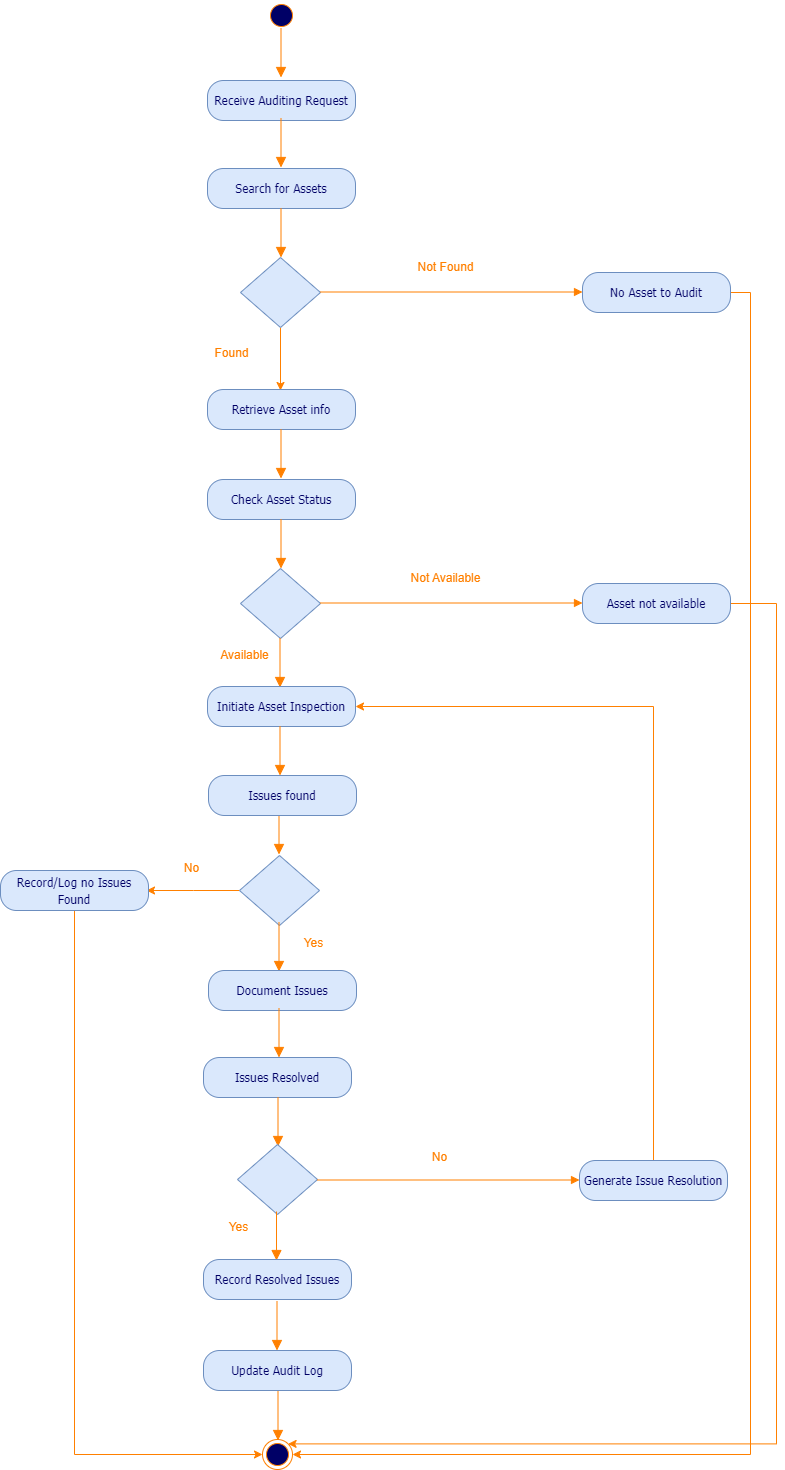

The diagram above was exported from draw.io. Its source (the exported page's mxGraphModel, read from the mxfile embedded in the PNG):
<mxGraphModel dx="1222" dy="2186" grid="0" gridSize="10" guides="1" tooltips="1" connect="1" arrows="1" fold="1" page="0" pageScale="1" pageWidth="850" pageHeight="1400" background="#FFFFFF" math="0" shadow="0">
  <root>
    <mxCell id="0" />
    <mxCell id="1" parent="0" />
    <mxCell id="NOnat52kuXi2P5Tx8Xzl-1" value="&lt;font color=&quot;#ff8000&quot;&gt;Not Found&lt;/font&gt;" style="text;html=1;align=center;verticalAlign=middle;resizable=0;points=[];autosize=1;strokeColor=none;fillColor=none;" parent="1" vertex="1">
      <mxGeometry x="713" y="-1191" width="74" height="26" as="geometry" />
    </mxCell>
    <mxCell id="NOnat52kuXi2P5Tx8Xzl-2" value="" style="ellipse;html=1;shape=startState;fillColor=#000066;strokeColor=#FF8000;fontFamily=Tahoma;fontSize=14;fontColor=#FF8000;" parent="1" vertex="1">
      <mxGeometry x="571" y="-1445" width="30" height="30" as="geometry" />
    </mxCell>
    <mxCell id="NOnat52kuXi2P5Tx8Xzl-3" value="" style="edgeStyle=orthogonalEdgeStyle;html=1;verticalAlign=bottom;endArrow=block;endSize=8;strokeColor=#FF8000;fontFamily=Tahoma;fontSize=14;fontColor=#FF8000;entryX=0.5;entryY=0;endFill=1;" parent="1" edge="1">
      <mxGeometry relative="1" as="geometry">
        <mxPoint x="585.5" y="-1368" as="targetPoint" />
        <Array as="points" />
        <mxPoint x="585.5" y="-1417" as="sourcePoint" />
      </mxGeometry>
    </mxCell>
    <mxCell id="NOnat52kuXi2P5Tx8Xzl-4" value="&lt;span style=&quot;font-size: 12px;&quot;&gt;Receive Auditing Request&lt;/span&gt;" style="rounded=1;whiteSpace=wrap;html=1;arcSize=40;fillColor=#dae8fc;strokeColor=#6c8ebf;fontFamily=Tahoma;fontSize=14;fontColor=#000066;" parent="1" vertex="1">
      <mxGeometry x="512" y="-1365" width="148" height="40" as="geometry" />
    </mxCell>
    <mxCell id="NOnat52kuXi2P5Tx8Xzl-13" value="" style="ellipse;html=1;shape=endState;fillColor=#000066;strokeColor=#FF8000;" parent="1" vertex="1">
      <mxGeometry x="567" y="-6" width="30" height="30" as="geometry" />
    </mxCell>
    <mxCell id="d-JD3MOT5ItgwoWVz9yq-4" style="edgeStyle=orthogonalEdgeStyle;rounded=0;orthogonalLoop=1;jettySize=auto;html=1;exitX=0.5;exitY=1;exitDx=0;exitDy=0;strokeColor=#FF8000;" parent="1" source="NOnat52kuXi2P5Tx8Xzl-16" edge="1">
      <mxGeometry relative="1" as="geometry">
        <mxPoint x="585" y="-1055" as="targetPoint" />
      </mxGeometry>
    </mxCell>
    <mxCell id="NOnat52kuXi2P5Tx8Xzl-16" value="" style="rhombus;whiteSpace=wrap;html=1;fillColor=#dae8fc;strokeColor=#6c8ebf;fontFamily=Tahoma;fontSize=14;fontColor=#000066;" parent="1" vertex="1">
      <mxGeometry x="545" y="-1188" width="80" height="70" as="geometry" />
    </mxCell>
    <mxCell id="NOnat52kuXi2P5Tx8Xzl-17" style="edgeStyle=orthogonalEdgeStyle;rounded=0;orthogonalLoop=1;jettySize=auto;html=1;exitX=0;exitY=0.5;exitDx=0;exitDy=0;strokeColor=#ff8000;endArrow=block;endFill=1;" parent="1" edge="1">
      <mxGeometry relative="1" as="geometry">
        <mxPoint x="887" y="-1153.5" as="targetPoint" />
        <mxPoint x="625" y="-1153.5" as="sourcePoint" />
      </mxGeometry>
    </mxCell>
    <mxCell id="d-JD3MOT5ItgwoWVz9yq-1" value="&lt;span style=&quot;font-size: 12px;&quot;&gt;Search for Assets&lt;/span&gt;" style="rounded=1;whiteSpace=wrap;html=1;arcSize=40;fillColor=#dae8fc;strokeColor=#6c8ebf;fontFamily=Tahoma;fontSize=14;fontColor=#000066;" parent="1" vertex="1">
      <mxGeometry x="512" y="-1277" width="148" height="40" as="geometry" />
    </mxCell>
    <mxCell id="d-JD3MOT5ItgwoWVz9yq-2" value="" style="edgeStyle=orthogonalEdgeStyle;html=1;verticalAlign=bottom;endArrow=block;endSize=8;strokeColor=#FF8000;fontFamily=Tahoma;fontSize=14;fontColor=#FF8000;entryX=0.5;entryY=0;endFill=1;" parent="1" edge="1">
      <mxGeometry relative="1" as="geometry">
        <mxPoint x="585.5" y="-1278" as="targetPoint" />
        <Array as="points" />
        <mxPoint x="585.5" y="-1327" as="sourcePoint" />
      </mxGeometry>
    </mxCell>
    <mxCell id="d-JD3MOT5ItgwoWVz9yq-3" value="" style="edgeStyle=orthogonalEdgeStyle;html=1;verticalAlign=bottom;endArrow=block;endSize=8;strokeColor=#FF8000;fontFamily=Tahoma;fontSize=14;fontColor=#FF8000;entryX=0.5;entryY=0;endFill=1;" parent="1" edge="1">
      <mxGeometry relative="1" as="geometry">
        <mxPoint x="585.5" y="-1188" as="targetPoint" />
        <Array as="points" />
        <mxPoint x="585.5" y="-1237" as="sourcePoint" />
      </mxGeometry>
    </mxCell>
    <mxCell id="d-JD3MOT5ItgwoWVz9yq-5" value="&lt;font color=&quot;#ff8000&quot;&gt;Found&lt;/font&gt;" style="text;html=1;align=center;verticalAlign=middle;resizable=0;points=[];autosize=1;strokeColor=none;fillColor=none;" parent="1" vertex="1">
      <mxGeometry x="510" y="-1105" width="52" height="26" as="geometry" />
    </mxCell>
    <mxCell id="8oz3EiHnG9u3E0ZGBoSR-1" style="edgeStyle=orthogonalEdgeStyle;rounded=0;orthogonalLoop=1;jettySize=auto;html=1;exitX=1;exitY=0.5;exitDx=0;exitDy=0;entryX=1;entryY=0.5;entryDx=0;entryDy=0;strokeColor=#FF8000;" edge="1" parent="1" source="d-JD3MOT5ItgwoWVz9yq-6" target="NOnat52kuXi2P5Tx8Xzl-13">
      <mxGeometry relative="1" as="geometry" />
    </mxCell>
    <mxCell id="d-JD3MOT5ItgwoWVz9yq-6" value="&lt;span style=&quot;font-size: 12px;&quot;&gt;No Asset to Audit&lt;/span&gt;" style="rounded=1;whiteSpace=wrap;html=1;arcSize=40;fillColor=#dae8fc;strokeColor=#6c8ebf;fontFamily=Tahoma;fontSize=14;fontColor=#000066;" parent="1" vertex="1">
      <mxGeometry x="887" y="-1173" width="148" height="40" as="geometry" />
    </mxCell>
    <mxCell id="d-JD3MOT5ItgwoWVz9yq-7" value="&lt;span style=&quot;font-size: 12px;&quot;&gt;Retrieve Asset info&lt;/span&gt;" style="rounded=1;whiteSpace=wrap;html=1;arcSize=40;fillColor=#dae8fc;strokeColor=#6c8ebf;fontFamily=Tahoma;fontSize=14;fontColor=#000066;" parent="1" vertex="1">
      <mxGeometry x="512" y="-1056" width="148" height="40" as="geometry" />
    </mxCell>
    <mxCell id="d-JD3MOT5ItgwoWVz9yq-8" value="&lt;font color=&quot;#ff8000&quot;&gt;Not Available&lt;/font&gt;" style="text;html=1;align=center;verticalAlign=middle;resizable=0;points=[];autosize=1;strokeColor=none;fillColor=none;" parent="1" vertex="1">
      <mxGeometry x="706" y="-880" width="88" height="26" as="geometry" />
    </mxCell>
    <mxCell id="d-JD3MOT5ItgwoWVz9yq-9" value="" style="rhombus;whiteSpace=wrap;html=1;fillColor=#dae8fc;strokeColor=#6c8ebf;fontFamily=Tahoma;fontSize=14;fontColor=#000066;" parent="1" vertex="1">
      <mxGeometry x="545" y="-877" width="80" height="70" as="geometry" />
    </mxCell>
    <mxCell id="d-JD3MOT5ItgwoWVz9yq-10" style="edgeStyle=orthogonalEdgeStyle;rounded=0;orthogonalLoop=1;jettySize=auto;html=1;exitX=0;exitY=0.5;exitDx=0;exitDy=0;strokeColor=#ff8000;endArrow=block;endFill=1;" parent="1" edge="1">
      <mxGeometry relative="1" as="geometry">
        <mxPoint x="887" y="-842.5" as="targetPoint" />
        <mxPoint x="625" y="-842.5" as="sourcePoint" />
      </mxGeometry>
    </mxCell>
    <mxCell id="d-JD3MOT5ItgwoWVz9yq-11" value="&lt;span style=&quot;font-size: 12px;&quot;&gt;Check Asset Status&lt;/span&gt;" style="rounded=1;whiteSpace=wrap;html=1;arcSize=40;fillColor=#dae8fc;strokeColor=#6c8ebf;fontFamily=Tahoma;fontSize=14;fontColor=#000066;" parent="1" vertex="1">
      <mxGeometry x="512" y="-966" width="148" height="40" as="geometry" />
    </mxCell>
    <mxCell id="d-JD3MOT5ItgwoWVz9yq-12" value="" style="edgeStyle=orthogonalEdgeStyle;html=1;verticalAlign=bottom;endArrow=block;endSize=8;strokeColor=#FF8000;fontFamily=Tahoma;fontSize=14;fontColor=#FF8000;entryX=0.5;entryY=0;endFill=1;" parent="1" edge="1">
      <mxGeometry relative="1" as="geometry">
        <mxPoint x="585.5" y="-967" as="targetPoint" />
        <Array as="points" />
        <mxPoint x="585.5" y="-1016" as="sourcePoint" />
      </mxGeometry>
    </mxCell>
    <mxCell id="d-JD3MOT5ItgwoWVz9yq-13" value="" style="edgeStyle=orthogonalEdgeStyle;html=1;verticalAlign=bottom;endArrow=block;endSize=8;strokeColor=#FF8000;fontFamily=Tahoma;fontSize=14;fontColor=#FF8000;entryX=0.5;entryY=0;endFill=1;" parent="1" edge="1">
      <mxGeometry relative="1" as="geometry">
        <mxPoint x="585.5" y="-877" as="targetPoint" />
        <Array as="points" />
        <mxPoint x="585.5" y="-926" as="sourcePoint" />
      </mxGeometry>
    </mxCell>
    <mxCell id="d-JD3MOT5ItgwoWVz9yq-14" value="&lt;font color=&quot;#ff8000&quot;&gt;Available&lt;/font&gt;" style="text;html=1;align=center;verticalAlign=middle;resizable=0;points=[];autosize=1;strokeColor=none;fillColor=none;" parent="1" vertex="1">
      <mxGeometry x="515" y="-803" width="67" height="26" as="geometry" />
    </mxCell>
    <mxCell id="8oz3EiHnG9u3E0ZGBoSR-2" style="edgeStyle=orthogonalEdgeStyle;rounded=0;orthogonalLoop=1;jettySize=auto;html=1;exitX=1;exitY=0.5;exitDx=0;exitDy=0;entryX=1;entryY=0;entryDx=0;entryDy=0;strokeColor=#FF8000;" edge="1" parent="1" source="d-JD3MOT5ItgwoWVz9yq-15" target="NOnat52kuXi2P5Tx8Xzl-13">
      <mxGeometry relative="1" as="geometry">
        <Array as="points">
          <mxPoint x="1081" y="-842" />
          <mxPoint x="1081" y="-2" />
        </Array>
      </mxGeometry>
    </mxCell>
    <mxCell id="d-JD3MOT5ItgwoWVz9yq-15" value="&lt;span style=&quot;font-size: 12px;&quot;&gt;Asset not available&lt;/span&gt;" style="rounded=1;whiteSpace=wrap;html=1;arcSize=40;fillColor=#dae8fc;strokeColor=#6c8ebf;fontFamily=Tahoma;fontSize=14;fontColor=#000066;" parent="1" vertex="1">
      <mxGeometry x="887" y="-862" width="148" height="40" as="geometry" />
    </mxCell>
    <mxCell id="d-JD3MOT5ItgwoWVz9yq-17" value="" style="edgeStyle=orthogonalEdgeStyle;html=1;verticalAlign=bottom;endArrow=block;endSize=8;strokeColor=#FF8000;fontFamily=Tahoma;fontSize=14;fontColor=#FF8000;entryX=0.5;entryY=0;endFill=1;" parent="1" edge="1">
      <mxGeometry relative="1" as="geometry">
        <mxPoint x="584.5" y="-758" as="targetPoint" />
        <Array as="points" />
        <mxPoint x="584.5" y="-807" as="sourcePoint" />
      </mxGeometry>
    </mxCell>
    <mxCell id="d-JD3MOT5ItgwoWVz9yq-18" value="&lt;span style=&quot;font-size: 12px;&quot;&gt;Initiate Asset Inspection&lt;/span&gt;" style="rounded=1;whiteSpace=wrap;html=1;arcSize=40;fillColor=#dae8fc;strokeColor=#6c8ebf;fontFamily=Tahoma;fontSize=14;fontColor=#000066;" parent="1" vertex="1">
      <mxGeometry x="512" y="-759" width="148" height="40" as="geometry" />
    </mxCell>
    <mxCell id="d-JD3MOT5ItgwoWVz9yq-19" value="" style="edgeStyle=orthogonalEdgeStyle;html=1;verticalAlign=bottom;endArrow=block;endSize=8;strokeColor=#FF8000;fontFamily=Tahoma;fontSize=14;fontColor=#FF8000;entryX=0.5;entryY=0;endFill=1;" parent="1" edge="1">
      <mxGeometry relative="1" as="geometry">
        <mxPoint x="584.5" y="-670" as="targetPoint" />
        <Array as="points" />
        <mxPoint x="584.5" y="-719" as="sourcePoint" />
      </mxGeometry>
    </mxCell>
    <mxCell id="d-JD3MOT5ItgwoWVz9yq-23" style="edgeStyle=orthogonalEdgeStyle;rounded=0;orthogonalLoop=1;jettySize=auto;html=1;exitX=0;exitY=0.5;exitDx=0;exitDy=0;strokeColor=#FF8000;" parent="1" source="d-JD3MOT5ItgwoWVz9yq-20" edge="1">
      <mxGeometry relative="1" as="geometry">
        <mxPoint x="451" y="-555" as="targetPoint" />
      </mxGeometry>
    </mxCell>
    <mxCell id="d-JD3MOT5ItgwoWVz9yq-20" value="" style="rhombus;whiteSpace=wrap;html=1;fillColor=#dae8fc;strokeColor=#6c8ebf;fontFamily=Tahoma;fontSize=14;fontColor=#000066;" parent="1" vertex="1">
      <mxGeometry x="544" y="-590" width="80" height="70" as="geometry" />
    </mxCell>
    <mxCell id="d-JD3MOT5ItgwoWVz9yq-21" value="&lt;span style=&quot;font-size: 12px;&quot;&gt;Issues Resolved&lt;/span&gt;" style="rounded=1;whiteSpace=wrap;html=1;arcSize=40;fillColor=#dae8fc;strokeColor=#6c8ebf;fontFamily=Tahoma;fontSize=14;fontColor=#000066;" parent="1" vertex="1">
      <mxGeometry x="508" y="-388" width="148" height="40" as="geometry" />
    </mxCell>
    <mxCell id="d-JD3MOT5ItgwoWVz9yq-22" value="" style="edgeStyle=orthogonalEdgeStyle;html=1;verticalAlign=bottom;endArrow=block;endSize=8;strokeColor=#FF8000;fontFamily=Tahoma;fontSize=14;fontColor=#FF8000;entryX=0.5;entryY=0;endFill=1;" parent="1" edge="1">
      <mxGeometry relative="1" as="geometry">
        <mxPoint x="583.5" y="-591" as="targetPoint" />
        <Array as="points" />
        <mxPoint x="583.5" y="-640" as="sourcePoint" />
      </mxGeometry>
    </mxCell>
    <mxCell id="d-JD3MOT5ItgwoWVz9yq-24" value="&lt;font color=&quot;#ff8000&quot;&gt;No&lt;/font&gt;" style="text;html=1;align=center;verticalAlign=middle;resizable=0;points=[];autosize=1;strokeColor=none;fillColor=none;" parent="1" vertex="1">
      <mxGeometry x="479" y="-590" width="33" height="26" as="geometry" />
    </mxCell>
    <mxCell id="d-JD3MOT5ItgwoWVz9yq-25" value="&lt;font color=&quot;#ff8000&quot;&gt;Yes&lt;/font&gt;" style="text;html=1;align=center;verticalAlign=middle;resizable=0;points=[];autosize=1;strokeColor=none;fillColor=none;" parent="1" vertex="1">
      <mxGeometry x="599" y="-515" width="38" height="26" as="geometry" />
    </mxCell>
    <mxCell id="d-JD3MOT5ItgwoWVz9yq-26" value="" style="edgeStyle=orthogonalEdgeStyle;html=1;verticalAlign=bottom;endArrow=block;endSize=8;strokeColor=#FF8000;fontFamily=Tahoma;fontSize=14;fontColor=#FF8000;entryX=0.5;entryY=0;endFill=1;" parent="1" edge="1">
      <mxGeometry relative="1" as="geometry">
        <mxPoint x="583.5" y="-474" as="targetPoint" />
        <Array as="points" />
        <mxPoint x="583.5" y="-523" as="sourcePoint" />
      </mxGeometry>
    </mxCell>
    <mxCell id="8oz3EiHnG9u3E0ZGBoSR-3" style="edgeStyle=orthogonalEdgeStyle;rounded=0;orthogonalLoop=1;jettySize=auto;html=1;exitX=0.5;exitY=1;exitDx=0;exitDy=0;entryX=0;entryY=0.5;entryDx=0;entryDy=0;strokeColor=#FF8000;" edge="1" parent="1" source="d-JD3MOT5ItgwoWVz9yq-27" target="NOnat52kuXi2P5Tx8Xzl-13">
      <mxGeometry relative="1" as="geometry" />
    </mxCell>
    <mxCell id="d-JD3MOT5ItgwoWVz9yq-27" value="&lt;span style=&quot;font-size: 12px;&quot;&gt;Record/Log no Issues Found&lt;/span&gt;" style="rounded=1;whiteSpace=wrap;html=1;arcSize=40;fillColor=#dae8fc;strokeColor=#6c8ebf;fontFamily=Tahoma;fontSize=14;fontColor=#000066;" parent="1" vertex="1">
      <mxGeometry x="305" y="-575" width="148" height="40" as="geometry" />
    </mxCell>
    <mxCell id="d-JD3MOT5ItgwoWVz9yq-28" value="&lt;span style=&quot;font-size: 12px;&quot;&gt;Document Issues&lt;/span&gt;" style="rounded=1;whiteSpace=wrap;html=1;arcSize=40;fillColor=#dae8fc;strokeColor=#6c8ebf;fontFamily=Tahoma;fontSize=14;fontColor=#000066;" parent="1" vertex="1">
      <mxGeometry x="513" y="-475" width="148" height="40" as="geometry" />
    </mxCell>
    <mxCell id="d-JD3MOT5ItgwoWVz9yq-29" value="" style="edgeStyle=orthogonalEdgeStyle;html=1;verticalAlign=bottom;endArrow=block;endSize=8;strokeColor=#FF8000;fontFamily=Tahoma;fontSize=14;fontColor=#FF8000;entryX=0.5;entryY=0;endFill=1;" parent="1" edge="1">
      <mxGeometry relative="1" as="geometry">
        <mxPoint x="583.5" y="-388" as="targetPoint" />
        <Array as="points" />
        <mxPoint x="583.5" y="-437" as="sourcePoint" />
      </mxGeometry>
    </mxCell>
    <mxCell id="d-JD3MOT5ItgwoWVz9yq-30" value="&lt;span style=&quot;font-size: 12px;&quot;&gt;Issues found&lt;/span&gt;" style="rounded=1;whiteSpace=wrap;html=1;arcSize=40;fillColor=#dae8fc;strokeColor=#6c8ebf;fontFamily=Tahoma;fontSize=14;fontColor=#000066;" parent="1" vertex="1">
      <mxGeometry x="513" y="-670" width="148" height="40" as="geometry" />
    </mxCell>
    <mxCell id="d-JD3MOT5ItgwoWVz9yq-31" value="" style="edgeStyle=orthogonalEdgeStyle;html=1;verticalAlign=bottom;endArrow=block;endSize=8;strokeColor=#FF8000;fontFamily=Tahoma;fontSize=14;fontColor=#FF8000;entryX=0.5;entryY=0;endFill=1;" parent="1" edge="1">
      <mxGeometry relative="1" as="geometry">
        <mxPoint x="582.5" y="-299" as="targetPoint" />
        <Array as="points" />
        <mxPoint x="582.5" y="-348" as="sourcePoint" />
      </mxGeometry>
    </mxCell>
    <mxCell id="d-JD3MOT5ItgwoWVz9yq-32" value="" style="rhombus;whiteSpace=wrap;html=1;fillColor=#dae8fc;strokeColor=#6c8ebf;fontFamily=Tahoma;fontSize=14;fontColor=#000066;" parent="1" vertex="1">
      <mxGeometry x="542" y="-301" width="80" height="70" as="geometry" />
    </mxCell>
    <mxCell id="d-JD3MOT5ItgwoWVz9yq-35" value="&lt;font color=&quot;#ff8000&quot;&gt;No&lt;/font&gt;" style="text;html=1;align=center;verticalAlign=middle;resizable=0;points=[];autosize=1;strokeColor=none;fillColor=none;" parent="1" vertex="1">
      <mxGeometry x="727" y="-301" width="33" height="26" as="geometry" />
    </mxCell>
    <mxCell id="d-JD3MOT5ItgwoWVz9yq-36" style="edgeStyle=orthogonalEdgeStyle;rounded=0;orthogonalLoop=1;jettySize=auto;html=1;exitX=0;exitY=0.5;exitDx=0;exitDy=0;strokeColor=#ff8000;endArrow=block;endFill=1;" parent="1" edge="1">
      <mxGeometry relative="1" as="geometry">
        <mxPoint x="884" y="-265.5" as="targetPoint" />
        <mxPoint x="622" y="-265.5" as="sourcePoint" />
      </mxGeometry>
    </mxCell>
    <mxCell id="d-JD3MOT5ItgwoWVz9yq-38" style="edgeStyle=orthogonalEdgeStyle;rounded=0;orthogonalLoop=1;jettySize=auto;html=1;exitX=0.5;exitY=0;exitDx=0;exitDy=0;entryX=1;entryY=0.5;entryDx=0;entryDy=0;strokeColor=#FF8000;" parent="1" source="d-JD3MOT5ItgwoWVz9yq-37" target="d-JD3MOT5ItgwoWVz9yq-18" edge="1">
      <mxGeometry relative="1" as="geometry" />
    </mxCell>
    <mxCell id="d-JD3MOT5ItgwoWVz9yq-37" value="&lt;span style=&quot;font-size: 12px;&quot;&gt;Generate Issue Resolution&lt;/span&gt;" style="rounded=1;whiteSpace=wrap;html=1;arcSize=40;fillColor=#dae8fc;strokeColor=#6c8ebf;fontFamily=Tahoma;fontSize=14;fontColor=#000066;" parent="1" vertex="1">
      <mxGeometry x="884" y="-285" width="148" height="40" as="geometry" />
    </mxCell>
    <mxCell id="d-JD3MOT5ItgwoWVz9yq-40" value="" style="edgeStyle=orthogonalEdgeStyle;html=1;verticalAlign=bottom;endArrow=block;endSize=8;strokeColor=#FF8000;fontFamily=Tahoma;fontSize=14;fontColor=#FF8000;entryX=0.5;entryY=0;endFill=1;" parent="1" edge="1">
      <mxGeometry relative="1" as="geometry">
        <mxPoint x="581" y="-185" as="targetPoint" />
        <Array as="points" />
        <mxPoint x="581" y="-234" as="sourcePoint" />
      </mxGeometry>
    </mxCell>
    <mxCell id="d-JD3MOT5ItgwoWVz9yq-41" value="&lt;font color=&quot;#ff8000&quot;&gt;Yes&lt;/font&gt;" style="text;html=1;align=center;verticalAlign=middle;resizable=0;points=[];autosize=1;strokeColor=none;fillColor=none;" parent="1" vertex="1">
      <mxGeometry x="524" y="-231" width="38" height="26" as="geometry" />
    </mxCell>
    <mxCell id="d-JD3MOT5ItgwoWVz9yq-42" value="&lt;span style=&quot;font-size: 12px;&quot;&gt;Record Resolved Issues&lt;/span&gt;" style="rounded=1;whiteSpace=wrap;html=1;arcSize=40;fillColor=#dae8fc;strokeColor=#6c8ebf;fontFamily=Tahoma;fontSize=14;fontColor=#000066;" parent="1" vertex="1">
      <mxGeometry x="508" y="-186" width="148" height="40" as="geometry" />
    </mxCell>
    <mxCell id="d-JD3MOT5ItgwoWVz9yq-44" value="" style="edgeStyle=orthogonalEdgeStyle;html=1;verticalAlign=bottom;endArrow=block;endSize=8;strokeColor=#FF8000;fontFamily=Tahoma;fontSize=14;fontColor=#FF8000;entryX=0.5;entryY=0;endFill=1;" parent="1" edge="1">
      <mxGeometry relative="1" as="geometry">
        <mxPoint x="581.5" y="-95" as="targetPoint" />
        <Array as="points" />
        <mxPoint x="581.5" y="-144" as="sourcePoint" />
      </mxGeometry>
    </mxCell>
    <mxCell id="d-JD3MOT5ItgwoWVz9yq-45" value="&lt;span style=&quot;font-size: 12px;&quot;&gt;Update Audit Log&lt;/span&gt;" style="rounded=1;whiteSpace=wrap;html=1;arcSize=40;fillColor=#dae8fc;strokeColor=#6c8ebf;fontFamily=Tahoma;fontSize=14;fontColor=#000066;" parent="1" vertex="1">
      <mxGeometry x="508" y="-95" width="148" height="40" as="geometry" />
    </mxCell>
    <mxCell id="d-JD3MOT5ItgwoWVz9yq-47" value="" style="edgeStyle=orthogonalEdgeStyle;html=1;verticalAlign=bottom;endArrow=block;endSize=8;strokeColor=#FF8000;fontFamily=Tahoma;fontSize=14;fontColor=#FF8000;entryX=0.5;entryY=0;endFill=1;" parent="1" edge="1">
      <mxGeometry relative="1" as="geometry">
        <mxPoint x="582.5" y="-5" as="targetPoint" />
        <Array as="points" />
        <mxPoint x="582.5" y="-54" as="sourcePoint" />
      </mxGeometry>
    </mxCell>
  </root>
</mxGraphModel>